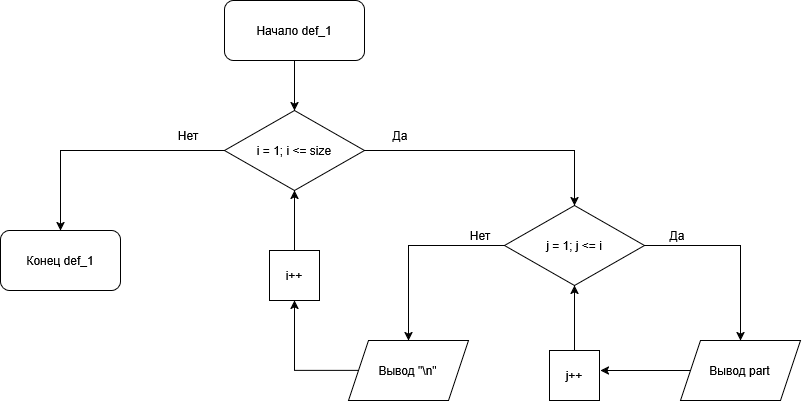

The diagram above was exported from draw.io. Its source (the exported page's mxGraphModel, read from the mxfile embedded in the PNG):
<mxGraphModel dx="1108" dy="760" grid="1" gridSize="10" guides="1" tooltips="1" connect="1" arrows="1" fold="1" page="1" pageScale="1" pageWidth="827" pageHeight="1169" background="light-dark(#FFFFFF,#121212)" math="0" shadow="0">
  <root>
    <mxCell id="0" />
    <mxCell id="1" parent="0" />
    <mxCell id="UdD0bBgM3eIYI5ICp6Yb-8" edge="1" parent="1" source="UdD0bBgM3eIYI5ICp6Yb-1" style="edgeStyle=orthogonalEdgeStyle;rounded=0;orthogonalLoop=1;jettySize=auto;html=1;entryX=0.5;entryY=0;entryDx=0;entryDy=0;defaultLabelBackgroundColor=page;" target="UdD0bBgM3eIYI5ICp6Yb-2">
      <mxGeometry relative="1" as="geometry" />
    </mxCell>
    <mxCell id="UdD0bBgM3eIYI5ICp6Yb-1" parent="1" style="rounded=1;whiteSpace=wrap;html=1;roundedPerimeter=1;" value="&lt;div&gt;Начало def_1&lt;/div&gt;" vertex="1">
      <mxGeometry height="60" width="140" x="344" y="180" as="geometry" />
    </mxCell>
    <mxCell id="UdD0bBgM3eIYI5ICp6Yb-6" edge="1" parent="1" source="UdD0bBgM3eIYI5ICp6Yb-2" style="rounded=0;orthogonalLoop=1;jettySize=auto;html=1;entryX=0.5;entryY=0;entryDx=0;entryDy=0;defaultLabelBackgroundColor=page;" target="UdD0bBgM3eIYI5ICp6Yb-3">
      <mxGeometry relative="1" as="geometry">
        <Array as="points">
          <mxPoint x="180" y="330" />
        </Array>
      </mxGeometry>
    </mxCell>
    <mxCell id="UdD0bBgM3eIYI5ICp6Yb-26" edge="1" parent="1" source="UdD0bBgM3eIYI5ICp6Yb-2" style="edgeStyle=orthogonalEdgeStyle;rounded=0;orthogonalLoop=1;jettySize=auto;html=1;entryX=0.5;entryY=0;entryDx=0;entryDy=0;defaultLabelBackgroundColor=page;" target="UdD0bBgM3eIYI5ICp6Yb-4">
      <mxGeometry relative="1" as="geometry" />
    </mxCell>
    <mxCell id="UdD0bBgM3eIYI5ICp6Yb-2" parent="1" style="rhombus;whiteSpace=wrap;html=1;shapeInside=1;" value="i = 1; i &amp;lt;= size" vertex="1">
      <mxGeometry height="80" width="140" x="344" y="290" as="geometry" />
    </mxCell>
    <mxCell id="UdD0bBgM3eIYI5ICp6Yb-3" parent="1" style="rounded=1;whiteSpace=wrap;html=1;roundedPerimeter=1;" value="Конец def_1" vertex="1">
      <mxGeometry height="60" width="120" x="120" y="410" as="geometry" />
    </mxCell>
    <mxCell id="UdD0bBgM3eIYI5ICp6Yb-24" edge="1" parent="1" source="UdD0bBgM3eIYI5ICp6Yb-4" style="edgeStyle=orthogonalEdgeStyle;rounded=0;orthogonalLoop=1;jettySize=auto;html=1;entryX=0.5;entryY=0;entryDx=0;entryDy=0;defaultLabelBackgroundColor=page;" target="UdD0bBgM3eIYI5ICp6Yb-17">
      <mxGeometry relative="1" as="geometry" />
    </mxCell>
    <mxCell id="UdD0bBgM3eIYI5ICp6Yb-4" parent="1" style="rhombus;whiteSpace=wrap;html=1;shapeInside=1;" value="j = 1; j &amp;lt;= i" vertex="1">
      <mxGeometry height="80" width="140" x="624" y="385" as="geometry" />
    </mxCell>
    <mxCell id="UdD0bBgM3eIYI5ICp6Yb-9" parent="1" style="text;html=1;whiteSpace=wrap;strokeColor=none;fillColor=none;align=center;verticalAlign=middle;rounded=0;" value="&lt;div&gt;Да&lt;/div&gt;" vertex="1">
      <mxGeometry height="30" width="60" x="490" y="300" as="geometry" />
    </mxCell>
    <mxCell id="UdD0bBgM3eIYI5ICp6Yb-10" parent="1" style="text;html=1;whiteSpace=wrap;strokeColor=none;fillColor=none;align=center;verticalAlign=middle;rounded=0;" value="Нет" vertex="1">
      <mxGeometry height="30" width="60" x="278" y="300" as="geometry" />
    </mxCell>
    <mxCell id="UdD0bBgM3eIYI5ICp6Yb-23" edge="1" parent="1" source="UdD0bBgM3eIYI5ICp6Yb-11" style="edgeStyle=orthogonalEdgeStyle;rounded=0;orthogonalLoop=1;jettySize=auto;html=1;defaultLabelBackgroundColor=page;">
      <mxGeometry relative="1" as="geometry">
        <mxPoint x="720" y="550" as="targetPoint" />
      </mxGeometry>
    </mxCell>
    <mxCell id="UdD0bBgM3eIYI5ICp6Yb-11" parent="1" style="shape=parallelogram;perimeter=parallelogramPerimeter;whiteSpace=wrap;html=1;shapeInside=1;fixedSize=1;" value="Вывод part" vertex="1">
      <mxGeometry height="60" width="120" x="800" y="520" as="geometry" />
    </mxCell>
    <mxCell id="UdD0bBgM3eIYI5ICp6Yb-19" edge="1" parent="1" source="UdD0bBgM3eIYI5ICp6Yb-12" style="edgeStyle=orthogonalEdgeStyle;rounded=0;orthogonalLoop=1;jettySize=auto;html=1;entryX=0.5;entryY=1;entryDx=0;entryDy=0;defaultLabelBackgroundColor=page;" target="UdD0bBgM3eIYI5ICp6Yb-4">
      <mxGeometry relative="1" as="geometry" />
    </mxCell>
    <mxCell id="UdD0bBgM3eIYI5ICp6Yb-12" parent="1" style="rounded=0;whiteSpace=wrap;html=1;" value="j++" vertex="1">
      <mxGeometry height="50" width="50" x="669" y="530" as="geometry" />
    </mxCell>
    <mxCell id="UdD0bBgM3eIYI5ICp6Yb-28" edge="1" parent="1" source="UdD0bBgM3eIYI5ICp6Yb-17" style="edgeStyle=orthogonalEdgeStyle;rounded=0;orthogonalLoop=1;jettySize=auto;html=1;entryX=0.5;entryY=1;entryDx=0;entryDy=0;defaultLabelBackgroundColor=page;" target="UdD0bBgM3eIYI5ICp6Yb-27">
      <mxGeometry relative="1" as="geometry" />
    </mxCell>
    <mxCell id="UdD0bBgM3eIYI5ICp6Yb-17" parent="1" style="shape=parallelogram;perimeter=parallelogramPerimeter;whiteSpace=wrap;html=1;shapeInside=1;fixedSize=1;" value="Вывод &quot;\n&quot;" vertex="1">
      <mxGeometry height="60" width="120" x="468" y="520" as="geometry" />
    </mxCell>
    <mxCell id="UdD0bBgM3eIYI5ICp6Yb-20" edge="1" parent="1" source="UdD0bBgM3eIYI5ICp6Yb-4" style="edgeStyle=orthogonalEdgeStyle;rounded=0;orthogonalLoop=1;jettySize=auto;html=1;entryX=0.5;entryY=0;entryDx=0;entryDy=0;defaultLabelBackgroundColor=page;" target="UdD0bBgM3eIYI5ICp6Yb-11">
      <mxGeometry relative="1" as="geometry" />
    </mxCell>
    <mxCell id="UdD0bBgM3eIYI5ICp6Yb-29" edge="1" parent="1" source="UdD0bBgM3eIYI5ICp6Yb-27" style="edgeStyle=orthogonalEdgeStyle;rounded=0;orthogonalLoop=1;jettySize=auto;html=1;entryX=0.5;entryY=1;entryDx=0;entryDy=0;defaultLabelBackgroundColor=page;" target="UdD0bBgM3eIYI5ICp6Yb-2">
      <mxGeometry relative="1" as="geometry" />
    </mxCell>
    <mxCell id="UdD0bBgM3eIYI5ICp6Yb-27" parent="1" style="rounded=0;whiteSpace=wrap;html=1;" value="i++" vertex="1">
      <mxGeometry height="50" width="50" x="389" y="430" as="geometry" />
    </mxCell>
    <mxCell id="UdD0bBgM3eIYI5ICp6Yb-30" parent="1" style="text;html=1;whiteSpace=wrap;strokeColor=none;fillColor=none;align=center;verticalAlign=middle;rounded=0;" value="&lt;div&gt;Да&lt;/div&gt;" vertex="1">
      <mxGeometry height="30" width="60" x="767" y="400" as="geometry" />
    </mxCell>
    <mxCell id="UdD0bBgM3eIYI5ICp6Yb-31" parent="1" style="text;html=1;whiteSpace=wrap;strokeColor=none;fillColor=none;align=center;verticalAlign=middle;rounded=0;" value="Нет" vertex="1">
      <mxGeometry height="30" width="60" x="570" y="400" as="geometry" />
    </mxCell>
  </root>
</mxGraphModel>